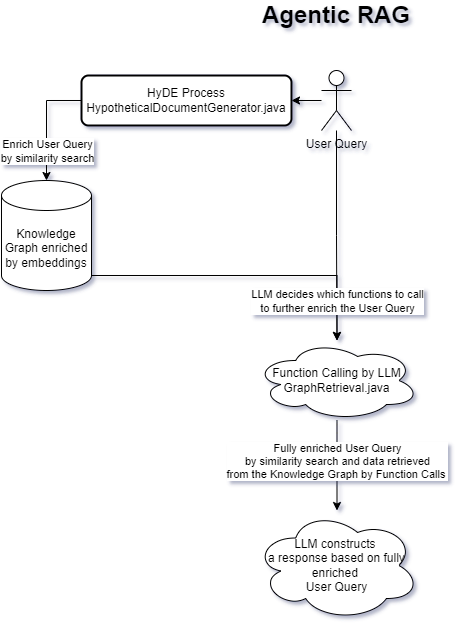

The diagram above was exported from draw.io. Its source (the exported page's mxGraphModel, read from the mxfile embedded in the PNG):
<mxGraphModel dx="1177" dy="1182" grid="1" gridSize="10" guides="1" tooltips="1" connect="1" arrows="1" fold="1" page="1" pageScale="1" pageWidth="850" pageHeight="1100" math="0" shadow="0">
  <root>
    <mxCell id="0" />
    <mxCell id="1" parent="0" />
    <mxCell id="wHa-d43y5tyTwQyGDPxa-1" value="Agentic RAG" style="text;html=1;align=center;verticalAlign=middle;whiteSpace=wrap;rounded=0;fontSize=24;fontStyle=1;horizontal=1;" parent="1" vertex="1">
      <mxGeometry x="340" y="30" width="170" height="30" as="geometry" />
    </mxCell>
    <mxCell id="wHa-d43y5tyTwQyGDPxa-7" value="" style="edgeStyle=orthogonalEdgeStyle;rounded=0;orthogonalLoop=1;jettySize=auto;html=1;exitX=1;exitY=1;exitDx=0;exitDy=-15;exitPerimeter=0;" parent="1" source="wHa-d43y5tyTwQyGDPxa-2" target="wHa-d43y5tyTwQyGDPxa-6" edge="1">
      <mxGeometry relative="1" as="geometry" />
    </mxCell>
    <mxCell id="wHa-d43y5tyTwQyGDPxa-2" value="Knowledge Graph enriched by embeddings" style="shape=cylinder3;whiteSpace=wrap;html=1;boundedLbl=1;backgroundOutline=1;size=15;" parent="1" vertex="1">
      <mxGeometry x="90" y="210" width="90" height="110" as="geometry" />
    </mxCell>
    <mxCell id="wHa-d43y5tyTwQyGDPxa-4" value="" style="edgeStyle=orthogonalEdgeStyle;rounded=0;orthogonalLoop=1;jettySize=auto;html=1;startArrow=none;startFill=0;exitX=0;exitY=0.5;exitDx=0;exitDy=0;" parent="1" source="NVYHGNcIACKsv9cHew8D-2" target="wHa-d43y5tyTwQyGDPxa-2" edge="1">
      <mxGeometry relative="1" as="geometry" />
    </mxCell>
    <mxCell id="wHa-d43y5tyTwQyGDPxa-5" value="Enrich User Query&lt;div&gt;by similarity search&lt;/div&gt;" style="edgeLabel;html=1;align=center;verticalAlign=middle;resizable=0;points=[];" parent="wHa-d43y5tyTwQyGDPxa-4" vertex="1" connectable="0">
      <mxGeometry x="-0.1216" y="-4" relative="1" as="geometry">
        <mxPoint x="4" y="34" as="offset" />
      </mxGeometry>
    </mxCell>
    <mxCell id="wHa-d43y5tyTwQyGDPxa-8" value="" style="edgeStyle=orthogonalEdgeStyle;rounded=0;orthogonalLoop=1;jettySize=auto;html=1;" parent="1" source="wHa-d43y5tyTwQyGDPxa-3" target="wHa-d43y5tyTwQyGDPxa-6" edge="1">
      <mxGeometry relative="1" as="geometry" />
    </mxCell>
    <mxCell id="wHa-d43y5tyTwQyGDPxa-9" value="LLM decides which functions to call&lt;div&gt;to further enrich the User Query&lt;/div&gt;" style="edgeLabel;html=1;align=center;verticalAlign=middle;resizable=0;points=[];" parent="wHa-d43y5tyTwQyGDPxa-8" vertex="1" connectable="0">
      <mxGeometry x="0.5154" y="1" relative="1" as="geometry">
        <mxPoint x="-1" y="12" as="offset" />
      </mxGeometry>
    </mxCell>
    <mxCell id="NVYHGNcIACKsv9cHew8D-6" value="" style="edgeStyle=orthogonalEdgeStyle;rounded=0;orthogonalLoop=1;jettySize=auto;html=1;" edge="1" parent="1" source="wHa-d43y5tyTwQyGDPxa-3" target="NVYHGNcIACKsv9cHew8D-2">
      <mxGeometry relative="1" as="geometry" />
    </mxCell>
    <mxCell id="wHa-d43y5tyTwQyGDPxa-3" value="User Query" style="shape=umlActor;verticalLabelPosition=bottom;verticalAlign=top;html=1;outlineConnect=0;" parent="1" vertex="1">
      <mxGeometry x="410" y="100" width="30" height="60" as="geometry" />
    </mxCell>
    <mxCell id="wHa-d43y5tyTwQyGDPxa-12" value="" style="edgeStyle=orthogonalEdgeStyle;rounded=0;orthogonalLoop=1;jettySize=auto;html=1;" parent="1" source="wHa-d43y5tyTwQyGDPxa-6" target="wHa-d43y5tyTwQyGDPxa-11" edge="1">
      <mxGeometry relative="1" as="geometry" />
    </mxCell>
    <mxCell id="wHa-d43y5tyTwQyGDPxa-13" value="Fully enriched User Query&lt;div&gt;by similarity search and data retrieved&lt;/div&gt;&lt;div&gt;from the Knowledge Graph by Function Calls&amp;nbsp;&lt;/div&gt;" style="edgeLabel;html=1;align=center;verticalAlign=middle;resizable=0;points=[];" parent="wHa-d43y5tyTwQyGDPxa-12" vertex="1" connectable="0">
      <mxGeometry x="-0.3333" y="1" relative="1" as="geometry">
        <mxPoint x="-1" y="10" as="offset" />
      </mxGeometry>
    </mxCell>
    <mxCell id="wHa-d43y5tyTwQyGDPxa-6" value="Function Calling by LLM&lt;div&gt;GraphRetrieval.java&lt;/div&gt;" style="ellipse;shape=cloud;whiteSpace=wrap;html=1;" parent="1" vertex="1">
      <mxGeometry x="343" y="370" width="165" height="80" as="geometry" />
    </mxCell>
    <mxCell id="wHa-d43y5tyTwQyGDPxa-11" value="&lt;font style=&quot;font-size: 12px;&quot;&gt;LLM constructs&amp;nbsp;&lt;/font&gt;&lt;div&gt;&lt;font style=&quot;font-size: 12px;&quot;&gt;a response based on fully enriched&amp;nbsp;&lt;/font&gt;&lt;div&gt;&lt;font style=&quot;font-size: 12px;&quot;&gt;User Query&lt;/font&gt;&lt;/div&gt;&lt;/div&gt;" style="ellipse;shape=cloud;whiteSpace=wrap;html=1;" parent="1" vertex="1">
      <mxGeometry x="343" y="540" width="165" height="110" as="geometry" />
    </mxCell>
    <mxCell id="NVYHGNcIACKsv9cHew8D-2" value="HyDE Process&lt;div&gt;HypotheticalDocumentGenerator.java&lt;br&gt;&lt;/div&gt;" style="rounded=1;whiteSpace=wrap;html=1;absoluteArcSize=1;arcSize=14;strokeWidth=2;" vertex="1" parent="1">
      <mxGeometry x="170" y="105" width="210" height="50" as="geometry" />
    </mxCell>
  </root>
</mxGraphModel>